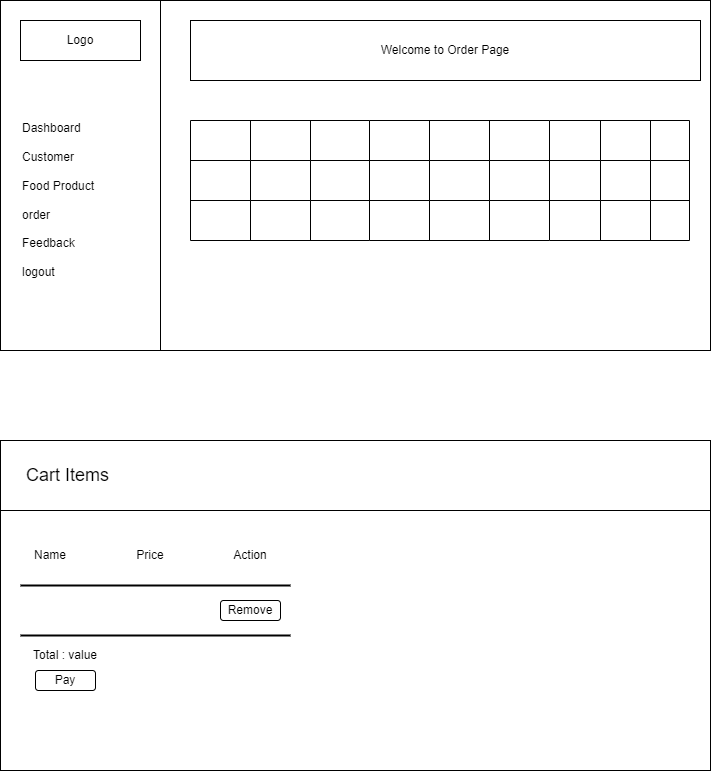

The diagram above was exported from draw.io. Its source (the exported page's mxGraphModel, read from the mxfile embedded in the PNG):
<mxGraphModel dx="1104" dy="556" grid="1" gridSize="10" guides="1" tooltips="1" connect="1" arrows="1" fold="1" page="1" pageScale="1" pageWidth="850" pageHeight="1100" math="0" shadow="0">
  <root>
    <mxCell id="0" />
    <mxCell id="1" parent="0" />
    <mxCell id="u2Lw0zJh0bL5GqtVoder-1" value="" style="rounded=0;whiteSpace=wrap;html=1;" vertex="1" parent="1">
      <mxGeometry x="40" y="30" width="710" height="350" as="geometry" />
    </mxCell>
    <mxCell id="u2Lw0zJh0bL5GqtVoder-2" value="" style="rounded=0;whiteSpace=wrap;html=1;" vertex="1" parent="1">
      <mxGeometry x="40" y="30" width="160" height="350" as="geometry" />
    </mxCell>
    <mxCell id="u2Lw0zJh0bL5GqtVoder-3" value="Welcome to Order Page" style="rounded=0;whiteSpace=wrap;html=1;" vertex="1" parent="1">
      <mxGeometry x="230" y="50" width="510" height="60" as="geometry" />
    </mxCell>
    <mxCell id="u2Lw0zJh0bL5GqtVoder-4" value="Logo" style="rounded=0;whiteSpace=wrap;html=1;" vertex="1" parent="1">
      <mxGeometry x="60" y="50" width="120" height="40" as="geometry" />
    </mxCell>
    <mxCell id="u2Lw0zJh0bL5GqtVoder-5" value="Dashboard&lt;div&gt;&lt;br&gt;&lt;/div&gt;&lt;div&gt;Customer&lt;/div&gt;&lt;div&gt;&lt;br&gt;&lt;/div&gt;&lt;div&gt;Food Product&lt;/div&gt;&lt;div&gt;&lt;br&gt;&lt;/div&gt;&lt;div&gt;order&lt;/div&gt;&lt;div&gt;&lt;br&gt;&lt;/div&gt;&lt;div&gt;Feedback&lt;/div&gt;&lt;div&gt;&lt;br&gt;&lt;/div&gt;&lt;div&gt;logout&lt;/div&gt;" style="text;html=1;align=left;verticalAlign=middle;whiteSpace=wrap;rounded=0;" vertex="1" parent="1">
      <mxGeometry x="60" y="130" width="110" height="200" as="geometry" />
    </mxCell>
    <mxCell id="u2Lw0zJh0bL5GqtVoder-19" value="" style="shape=table;startSize=0;container=1;collapsible=0;childLayout=tableLayout;fontSize=16;" vertex="1" parent="1">
      <mxGeometry x="230" y="150" width="180" height="120" as="geometry" />
    </mxCell>
    <mxCell id="u2Lw0zJh0bL5GqtVoder-20" value="" style="shape=tableRow;horizontal=0;startSize=0;swimlaneHead=0;swimlaneBody=0;strokeColor=inherit;top=0;left=0;bottom=0;right=0;collapsible=0;dropTarget=0;fillColor=none;points=[[0,0.5],[1,0.5]];portConstraint=eastwest;fontSize=16;" vertex="1" parent="u2Lw0zJh0bL5GqtVoder-19">
      <mxGeometry width="180" height="40" as="geometry" />
    </mxCell>
    <mxCell id="u2Lw0zJh0bL5GqtVoder-21" value="" style="shape=partialRectangle;html=1;whiteSpace=wrap;connectable=0;strokeColor=inherit;overflow=hidden;fillColor=none;top=0;left=0;bottom=0;right=0;pointerEvents=1;fontSize=16;" vertex="1" parent="u2Lw0zJh0bL5GqtVoder-20">
      <mxGeometry width="60" height="40" as="geometry">
        <mxRectangle width="60" height="40" as="alternateBounds" />
      </mxGeometry>
    </mxCell>
    <mxCell id="u2Lw0zJh0bL5GqtVoder-22" value="" style="shape=partialRectangle;html=1;whiteSpace=wrap;connectable=0;strokeColor=inherit;overflow=hidden;fillColor=none;top=0;left=0;bottom=0;right=0;pointerEvents=1;fontSize=16;" vertex="1" parent="u2Lw0zJh0bL5GqtVoder-20">
      <mxGeometry x="60" width="60" height="40" as="geometry">
        <mxRectangle width="60" height="40" as="alternateBounds" />
      </mxGeometry>
    </mxCell>
    <mxCell id="u2Lw0zJh0bL5GqtVoder-23" value="" style="shape=partialRectangle;html=1;whiteSpace=wrap;connectable=0;strokeColor=inherit;overflow=hidden;fillColor=none;top=0;left=0;bottom=0;right=0;pointerEvents=1;fontSize=16;" vertex="1" parent="u2Lw0zJh0bL5GqtVoder-20">
      <mxGeometry x="120" width="60" height="40" as="geometry">
        <mxRectangle width="60" height="40" as="alternateBounds" />
      </mxGeometry>
    </mxCell>
    <mxCell id="u2Lw0zJh0bL5GqtVoder-24" value="" style="shape=tableRow;horizontal=0;startSize=0;swimlaneHead=0;swimlaneBody=0;strokeColor=inherit;top=0;left=0;bottom=0;right=0;collapsible=0;dropTarget=0;fillColor=none;points=[[0,0.5],[1,0.5]];portConstraint=eastwest;fontSize=16;" vertex="1" parent="u2Lw0zJh0bL5GqtVoder-19">
      <mxGeometry y="40" width="180" height="40" as="geometry" />
    </mxCell>
    <mxCell id="u2Lw0zJh0bL5GqtVoder-25" value="" style="shape=partialRectangle;html=1;whiteSpace=wrap;connectable=0;strokeColor=inherit;overflow=hidden;fillColor=none;top=0;left=0;bottom=0;right=0;pointerEvents=1;fontSize=16;" vertex="1" parent="u2Lw0zJh0bL5GqtVoder-24">
      <mxGeometry width="60" height="40" as="geometry">
        <mxRectangle width="60" height="40" as="alternateBounds" />
      </mxGeometry>
    </mxCell>
    <mxCell id="u2Lw0zJh0bL5GqtVoder-26" value="" style="shape=partialRectangle;html=1;whiteSpace=wrap;connectable=0;strokeColor=inherit;overflow=hidden;fillColor=none;top=0;left=0;bottom=0;right=0;pointerEvents=1;fontSize=16;" vertex="1" parent="u2Lw0zJh0bL5GqtVoder-24">
      <mxGeometry x="60" width="60" height="40" as="geometry">
        <mxRectangle width="60" height="40" as="alternateBounds" />
      </mxGeometry>
    </mxCell>
    <mxCell id="u2Lw0zJh0bL5GqtVoder-27" value="" style="shape=partialRectangle;html=1;whiteSpace=wrap;connectable=0;strokeColor=inherit;overflow=hidden;fillColor=none;top=0;left=0;bottom=0;right=0;pointerEvents=1;fontSize=16;" vertex="1" parent="u2Lw0zJh0bL5GqtVoder-24">
      <mxGeometry x="120" width="60" height="40" as="geometry">
        <mxRectangle width="60" height="40" as="alternateBounds" />
      </mxGeometry>
    </mxCell>
    <mxCell id="u2Lw0zJh0bL5GqtVoder-28" value="" style="shape=tableRow;horizontal=0;startSize=0;swimlaneHead=0;swimlaneBody=0;strokeColor=inherit;top=0;left=0;bottom=0;right=0;collapsible=0;dropTarget=0;fillColor=none;points=[[0,0.5],[1,0.5]];portConstraint=eastwest;fontSize=16;" vertex="1" parent="u2Lw0zJh0bL5GqtVoder-19">
      <mxGeometry y="80" width="180" height="40" as="geometry" />
    </mxCell>
    <mxCell id="u2Lw0zJh0bL5GqtVoder-29" value="" style="shape=partialRectangle;html=1;whiteSpace=wrap;connectable=0;strokeColor=inherit;overflow=hidden;fillColor=none;top=0;left=0;bottom=0;right=0;pointerEvents=1;fontSize=16;" vertex="1" parent="u2Lw0zJh0bL5GqtVoder-28">
      <mxGeometry width="60" height="40" as="geometry">
        <mxRectangle width="60" height="40" as="alternateBounds" />
      </mxGeometry>
    </mxCell>
    <mxCell id="u2Lw0zJh0bL5GqtVoder-30" value="" style="shape=partialRectangle;html=1;whiteSpace=wrap;connectable=0;strokeColor=inherit;overflow=hidden;fillColor=none;top=0;left=0;bottom=0;right=0;pointerEvents=1;fontSize=16;" vertex="1" parent="u2Lw0zJh0bL5GqtVoder-28">
      <mxGeometry x="60" width="60" height="40" as="geometry">
        <mxRectangle width="60" height="40" as="alternateBounds" />
      </mxGeometry>
    </mxCell>
    <mxCell id="u2Lw0zJh0bL5GqtVoder-31" value="" style="shape=partialRectangle;html=1;whiteSpace=wrap;connectable=0;strokeColor=inherit;overflow=hidden;fillColor=none;top=0;left=0;bottom=0;right=0;pointerEvents=1;fontSize=16;" vertex="1" parent="u2Lw0zJh0bL5GqtVoder-28">
      <mxGeometry x="120" width="60" height="40" as="geometry">
        <mxRectangle width="60" height="40" as="alternateBounds" />
      </mxGeometry>
    </mxCell>
    <mxCell id="u2Lw0zJh0bL5GqtVoder-32" value="" style="shape=table;startSize=0;container=1;collapsible=0;childLayout=tableLayout;fontSize=16;" vertex="1" parent="1">
      <mxGeometry x="409" y="150" width="180" height="120" as="geometry" />
    </mxCell>
    <mxCell id="u2Lw0zJh0bL5GqtVoder-33" value="" style="shape=tableRow;horizontal=0;startSize=0;swimlaneHead=0;swimlaneBody=0;strokeColor=inherit;top=0;left=0;bottom=0;right=0;collapsible=0;dropTarget=0;fillColor=none;points=[[0,0.5],[1,0.5]];portConstraint=eastwest;fontSize=16;" vertex="1" parent="u2Lw0zJh0bL5GqtVoder-32">
      <mxGeometry width="180" height="40" as="geometry" />
    </mxCell>
    <mxCell id="u2Lw0zJh0bL5GqtVoder-34" value="" style="shape=partialRectangle;html=1;whiteSpace=wrap;connectable=0;strokeColor=inherit;overflow=hidden;fillColor=none;top=0;left=0;bottom=0;right=0;pointerEvents=1;fontSize=16;" vertex="1" parent="u2Lw0zJh0bL5GqtVoder-33">
      <mxGeometry width="60" height="40" as="geometry">
        <mxRectangle width="60" height="40" as="alternateBounds" />
      </mxGeometry>
    </mxCell>
    <mxCell id="u2Lw0zJh0bL5GqtVoder-35" value="" style="shape=partialRectangle;html=1;whiteSpace=wrap;connectable=0;strokeColor=inherit;overflow=hidden;fillColor=none;top=0;left=0;bottom=0;right=0;pointerEvents=1;fontSize=16;" vertex="1" parent="u2Lw0zJh0bL5GqtVoder-33">
      <mxGeometry x="60" width="60" height="40" as="geometry">
        <mxRectangle width="60" height="40" as="alternateBounds" />
      </mxGeometry>
    </mxCell>
    <mxCell id="u2Lw0zJh0bL5GqtVoder-36" value="" style="shape=partialRectangle;html=1;whiteSpace=wrap;connectable=0;strokeColor=inherit;overflow=hidden;fillColor=none;top=0;left=0;bottom=0;right=0;pointerEvents=1;fontSize=16;" vertex="1" parent="u2Lw0zJh0bL5GqtVoder-33">
      <mxGeometry x="120" width="60" height="40" as="geometry">
        <mxRectangle width="60" height="40" as="alternateBounds" />
      </mxGeometry>
    </mxCell>
    <mxCell id="u2Lw0zJh0bL5GqtVoder-37" value="" style="shape=tableRow;horizontal=0;startSize=0;swimlaneHead=0;swimlaneBody=0;strokeColor=inherit;top=0;left=0;bottom=0;right=0;collapsible=0;dropTarget=0;fillColor=none;points=[[0,0.5],[1,0.5]];portConstraint=eastwest;fontSize=16;" vertex="1" parent="u2Lw0zJh0bL5GqtVoder-32">
      <mxGeometry y="40" width="180" height="40" as="geometry" />
    </mxCell>
    <mxCell id="u2Lw0zJh0bL5GqtVoder-38" value="" style="shape=partialRectangle;html=1;whiteSpace=wrap;connectable=0;strokeColor=inherit;overflow=hidden;fillColor=none;top=0;left=0;bottom=0;right=0;pointerEvents=1;fontSize=16;" vertex="1" parent="u2Lw0zJh0bL5GqtVoder-37">
      <mxGeometry width="60" height="40" as="geometry">
        <mxRectangle width="60" height="40" as="alternateBounds" />
      </mxGeometry>
    </mxCell>
    <mxCell id="u2Lw0zJh0bL5GqtVoder-39" value="" style="shape=partialRectangle;html=1;whiteSpace=wrap;connectable=0;strokeColor=inherit;overflow=hidden;fillColor=none;top=0;left=0;bottom=0;right=0;pointerEvents=1;fontSize=16;" vertex="1" parent="u2Lw0zJh0bL5GqtVoder-37">
      <mxGeometry x="60" width="60" height="40" as="geometry">
        <mxRectangle width="60" height="40" as="alternateBounds" />
      </mxGeometry>
    </mxCell>
    <mxCell id="u2Lw0zJh0bL5GqtVoder-40" value="" style="shape=partialRectangle;html=1;whiteSpace=wrap;connectable=0;strokeColor=inherit;overflow=hidden;fillColor=none;top=0;left=0;bottom=0;right=0;pointerEvents=1;fontSize=16;" vertex="1" parent="u2Lw0zJh0bL5GqtVoder-37">
      <mxGeometry x="120" width="60" height="40" as="geometry">
        <mxRectangle width="60" height="40" as="alternateBounds" />
      </mxGeometry>
    </mxCell>
    <mxCell id="u2Lw0zJh0bL5GqtVoder-41" value="" style="shape=tableRow;horizontal=0;startSize=0;swimlaneHead=0;swimlaneBody=0;strokeColor=inherit;top=0;left=0;bottom=0;right=0;collapsible=0;dropTarget=0;fillColor=none;points=[[0,0.5],[1,0.5]];portConstraint=eastwest;fontSize=16;" vertex="1" parent="u2Lw0zJh0bL5GqtVoder-32">
      <mxGeometry y="80" width="180" height="40" as="geometry" />
    </mxCell>
    <mxCell id="u2Lw0zJh0bL5GqtVoder-42" value="" style="shape=partialRectangle;html=1;whiteSpace=wrap;connectable=0;strokeColor=inherit;overflow=hidden;fillColor=none;top=0;left=0;bottom=0;right=0;pointerEvents=1;fontSize=16;" vertex="1" parent="u2Lw0zJh0bL5GqtVoder-41">
      <mxGeometry width="60" height="40" as="geometry">
        <mxRectangle width="60" height="40" as="alternateBounds" />
      </mxGeometry>
    </mxCell>
    <mxCell id="u2Lw0zJh0bL5GqtVoder-43" value="" style="shape=partialRectangle;html=1;whiteSpace=wrap;connectable=0;strokeColor=inherit;overflow=hidden;fillColor=none;top=0;left=0;bottom=0;right=0;pointerEvents=1;fontSize=16;" vertex="1" parent="u2Lw0zJh0bL5GqtVoder-41">
      <mxGeometry x="60" width="60" height="40" as="geometry">
        <mxRectangle width="60" height="40" as="alternateBounds" />
      </mxGeometry>
    </mxCell>
    <mxCell id="u2Lw0zJh0bL5GqtVoder-44" value="" style="shape=partialRectangle;html=1;whiteSpace=wrap;connectable=0;strokeColor=inherit;overflow=hidden;fillColor=none;top=0;left=0;bottom=0;right=0;pointerEvents=1;fontSize=16;" vertex="1" parent="u2Lw0zJh0bL5GqtVoder-41">
      <mxGeometry x="120" width="60" height="40" as="geometry">
        <mxRectangle width="60" height="40" as="alternateBounds" />
      </mxGeometry>
    </mxCell>
    <mxCell id="u2Lw0zJh0bL5GqtVoder-45" value="" style="shape=table;startSize=0;container=1;collapsible=0;childLayout=tableLayout;fontSize=16;" vertex="1" parent="1">
      <mxGeometry x="589" y="150" width="140" height="120" as="geometry" />
    </mxCell>
    <mxCell id="u2Lw0zJh0bL5GqtVoder-46" value="" style="shape=tableRow;horizontal=0;startSize=0;swimlaneHead=0;swimlaneBody=0;strokeColor=inherit;top=0;left=0;bottom=0;right=0;collapsible=0;dropTarget=0;fillColor=none;points=[[0,0.5],[1,0.5]];portConstraint=eastwest;fontSize=16;" vertex="1" parent="u2Lw0zJh0bL5GqtVoder-45">
      <mxGeometry width="140" height="40" as="geometry" />
    </mxCell>
    <mxCell id="u2Lw0zJh0bL5GqtVoder-47" value="" style="shape=partialRectangle;html=1;whiteSpace=wrap;connectable=0;strokeColor=inherit;overflow=hidden;fillColor=none;top=0;left=0;bottom=0;right=0;pointerEvents=1;fontSize=16;" vertex="1" parent="u2Lw0zJh0bL5GqtVoder-46">
      <mxGeometry width="51" height="40" as="geometry">
        <mxRectangle width="51" height="40" as="alternateBounds" />
      </mxGeometry>
    </mxCell>
    <mxCell id="u2Lw0zJh0bL5GqtVoder-48" value="" style="shape=partialRectangle;html=1;whiteSpace=wrap;connectable=0;strokeColor=inherit;overflow=hidden;fillColor=none;top=0;left=0;bottom=0;right=0;pointerEvents=1;fontSize=16;" vertex="1" parent="u2Lw0zJh0bL5GqtVoder-46">
      <mxGeometry x="51" width="50" height="40" as="geometry">
        <mxRectangle width="50" height="40" as="alternateBounds" />
      </mxGeometry>
    </mxCell>
    <mxCell id="u2Lw0zJh0bL5GqtVoder-49" value="" style="shape=partialRectangle;html=1;whiteSpace=wrap;connectable=0;strokeColor=inherit;overflow=hidden;fillColor=none;top=0;left=0;bottom=0;right=0;pointerEvents=1;fontSize=16;" vertex="1" parent="u2Lw0zJh0bL5GqtVoder-46">
      <mxGeometry x="101" width="39" height="40" as="geometry">
        <mxRectangle width="39" height="40" as="alternateBounds" />
      </mxGeometry>
    </mxCell>
    <mxCell id="u2Lw0zJh0bL5GqtVoder-50" value="" style="shape=tableRow;horizontal=0;startSize=0;swimlaneHead=0;swimlaneBody=0;strokeColor=inherit;top=0;left=0;bottom=0;right=0;collapsible=0;dropTarget=0;fillColor=none;points=[[0,0.5],[1,0.5]];portConstraint=eastwest;fontSize=16;" vertex="1" parent="u2Lw0zJh0bL5GqtVoder-45">
      <mxGeometry y="40" width="140" height="40" as="geometry" />
    </mxCell>
    <mxCell id="u2Lw0zJh0bL5GqtVoder-51" value="" style="shape=partialRectangle;html=1;whiteSpace=wrap;connectable=0;strokeColor=inherit;overflow=hidden;fillColor=none;top=0;left=0;bottom=0;right=0;pointerEvents=1;fontSize=16;" vertex="1" parent="u2Lw0zJh0bL5GqtVoder-50">
      <mxGeometry width="51" height="40" as="geometry">
        <mxRectangle width="51" height="40" as="alternateBounds" />
      </mxGeometry>
    </mxCell>
    <mxCell id="u2Lw0zJh0bL5GqtVoder-52" value="" style="shape=partialRectangle;html=1;whiteSpace=wrap;connectable=0;strokeColor=inherit;overflow=hidden;fillColor=none;top=0;left=0;bottom=0;right=0;pointerEvents=1;fontSize=16;" vertex="1" parent="u2Lw0zJh0bL5GqtVoder-50">
      <mxGeometry x="51" width="50" height="40" as="geometry">
        <mxRectangle width="50" height="40" as="alternateBounds" />
      </mxGeometry>
    </mxCell>
    <mxCell id="u2Lw0zJh0bL5GqtVoder-53" value="" style="shape=partialRectangle;html=1;whiteSpace=wrap;connectable=0;strokeColor=inherit;overflow=hidden;fillColor=none;top=0;left=0;bottom=0;right=0;pointerEvents=1;fontSize=16;" vertex="1" parent="u2Lw0zJh0bL5GqtVoder-50">
      <mxGeometry x="101" width="39" height="40" as="geometry">
        <mxRectangle width="39" height="40" as="alternateBounds" />
      </mxGeometry>
    </mxCell>
    <mxCell id="u2Lw0zJh0bL5GqtVoder-54" value="" style="shape=tableRow;horizontal=0;startSize=0;swimlaneHead=0;swimlaneBody=0;strokeColor=inherit;top=0;left=0;bottom=0;right=0;collapsible=0;dropTarget=0;fillColor=none;points=[[0,0.5],[1,0.5]];portConstraint=eastwest;fontSize=16;" vertex="1" parent="u2Lw0zJh0bL5GqtVoder-45">
      <mxGeometry y="80" width="140" height="40" as="geometry" />
    </mxCell>
    <mxCell id="u2Lw0zJh0bL5GqtVoder-55" value="" style="shape=partialRectangle;html=1;whiteSpace=wrap;connectable=0;strokeColor=inherit;overflow=hidden;fillColor=none;top=0;left=0;bottom=0;right=0;pointerEvents=1;fontSize=16;" vertex="1" parent="u2Lw0zJh0bL5GqtVoder-54">
      <mxGeometry width="51" height="40" as="geometry">
        <mxRectangle width="51" height="40" as="alternateBounds" />
      </mxGeometry>
    </mxCell>
    <mxCell id="u2Lw0zJh0bL5GqtVoder-56" value="" style="shape=partialRectangle;html=1;whiteSpace=wrap;connectable=0;strokeColor=inherit;overflow=hidden;fillColor=none;top=0;left=0;bottom=0;right=0;pointerEvents=1;fontSize=16;" vertex="1" parent="u2Lw0zJh0bL5GqtVoder-54">
      <mxGeometry x="51" width="50" height="40" as="geometry">
        <mxRectangle width="50" height="40" as="alternateBounds" />
      </mxGeometry>
    </mxCell>
    <mxCell id="u2Lw0zJh0bL5GqtVoder-57" value="" style="shape=partialRectangle;html=1;whiteSpace=wrap;connectable=0;strokeColor=inherit;overflow=hidden;fillColor=none;top=0;left=0;bottom=0;right=0;pointerEvents=1;fontSize=16;" vertex="1" parent="u2Lw0zJh0bL5GqtVoder-54">
      <mxGeometry x="101" width="39" height="40" as="geometry">
        <mxRectangle width="39" height="40" as="alternateBounds" />
      </mxGeometry>
    </mxCell>
    <mxCell id="u2Lw0zJh0bL5GqtVoder-58" value="" style="rounded=0;whiteSpace=wrap;html=1;" vertex="1" parent="1">
      <mxGeometry x="40" y="470" width="710" height="330" as="geometry" />
    </mxCell>
    <mxCell id="u2Lw0zJh0bL5GqtVoder-59" value="" style="rounded=0;whiteSpace=wrap;html=1;" vertex="1" parent="1">
      <mxGeometry x="40" y="470" width="710" height="70" as="geometry" />
    </mxCell>
    <mxCell id="u2Lw0zJh0bL5GqtVoder-60" value="&lt;font style=&quot;font-size: 18px;&quot;&gt;Cart Items&lt;/font&gt;" style="text;html=1;align=center;verticalAlign=middle;whiteSpace=wrap;rounded=0;" vertex="1" parent="1">
      <mxGeometry x="45" y="490" width="125" height="30" as="geometry" />
    </mxCell>
    <mxCell id="u2Lw0zJh0bL5GqtVoder-62" value="Name" style="text;html=1;align=center;verticalAlign=middle;whiteSpace=wrap;rounded=0;" vertex="1" parent="1">
      <mxGeometry x="60" y="570" width="60" height="30" as="geometry" />
    </mxCell>
    <mxCell id="u2Lw0zJh0bL5GqtVoder-63" value="Price" style="text;html=1;align=center;verticalAlign=middle;whiteSpace=wrap;rounded=0;" vertex="1" parent="1">
      <mxGeometry x="160" y="570" width="60" height="30" as="geometry" />
    </mxCell>
    <mxCell id="u2Lw0zJh0bL5GqtVoder-64" value="Action" style="text;html=1;align=center;verticalAlign=middle;whiteSpace=wrap;rounded=0;" vertex="1" parent="1">
      <mxGeometry x="260" y="570" width="60" height="30" as="geometry" />
    </mxCell>
    <mxCell id="u2Lw0zJh0bL5GqtVoder-67" value="" style="line;strokeWidth=2;html=1;" vertex="1" parent="1">
      <mxGeometry x="60" y="610" width="270" height="10" as="geometry" />
    </mxCell>
    <mxCell id="u2Lw0zJh0bL5GqtVoder-68" value="" style="line;strokeWidth=2;html=1;" vertex="1" parent="1">
      <mxGeometry x="60" y="660" width="270" height="10" as="geometry" />
    </mxCell>
    <mxCell id="u2Lw0zJh0bL5GqtVoder-69" value="Total : value" style="text;html=1;align=center;verticalAlign=middle;whiteSpace=wrap;rounded=0;" vertex="1" parent="1">
      <mxGeometry x="70" y="670" width="70" height="30" as="geometry" />
    </mxCell>
    <mxCell id="u2Lw0zJh0bL5GqtVoder-70" value="Pay" style="rounded=1;whiteSpace=wrap;html=1;" vertex="1" parent="1">
      <mxGeometry x="75" y="700" width="60" height="20" as="geometry" />
    </mxCell>
    <mxCell id="u2Lw0zJh0bL5GqtVoder-71" value="Remove" style="rounded=1;whiteSpace=wrap;html=1;" vertex="1" parent="1">
      <mxGeometry x="260" y="630" width="60" height="20" as="geometry" />
    </mxCell>
  </root>
</mxGraphModel>